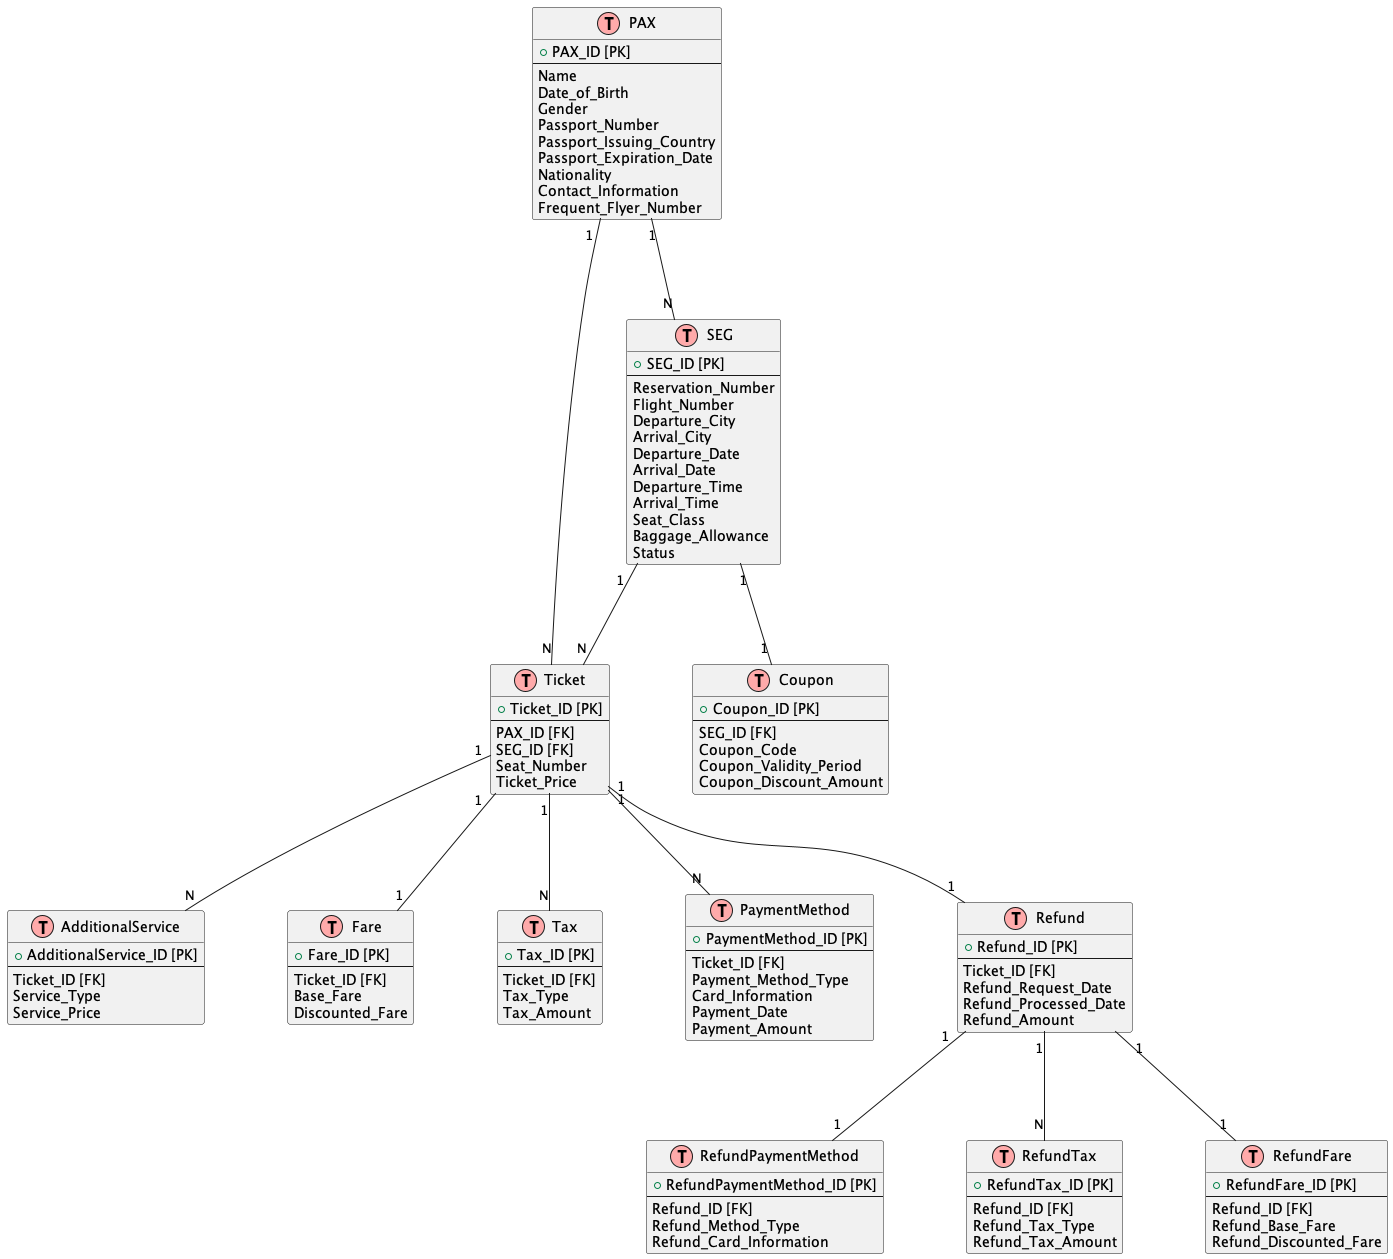

The diagram above was rendered by PlantUML. Its source (embedded in the PNG):
@startuml
!define table(x) class x << (T,#FFAAAA) >>

table(PAX) {
    +PAX_ID [PK]
    --
    Name
    Date_of_Birth
    Gender
    Passport_Number
    Passport_Issuing_Country
    Passport_Expiration_Date
    Nationality
    Contact_Information
    Frequent_Flyer_Number
}
table(SEG) {
    +SEG_ID [PK]
    --
    Reservation_Number
    Flight_Number
    Departure_City
    Arrival_City
    Departure_Date
    Arrival_Date
    Departure_Time
    Arrival_Time
    Seat_Class
    Baggage_Allowance
    Status
}
table(Ticket) {
    +Ticket_ID [PK]
    --
    PAX_ID [FK]
    SEG_ID [FK]
    Seat_Number
    Ticket_Price
}
table(Coupon) {
    +Coupon_ID [PK]
    --
    SEG_ID [FK]
    Coupon_Code
    Coupon_Validity_Period
    Coupon_Discount_Amount
}
table(AdditionalService) {
    +AdditionalService_ID [PK]
    --
    Ticket_ID [FK]
    Service_Type
    Service_Price
}
table(Fare) {
    +Fare_ID [PK]
    --
    Ticket_ID [FK]
    Base_Fare
    Discounted_Fare
}
table(Tax) {
    +Tax_ID [PK]
    --
    Ticket_ID [FK]
    Tax_Type
    Tax_Amount
}
table(PaymentMethod) {
    +PaymentMethod_ID [PK]
    --
    Ticket_ID [FK]
    Payment_Method_Type
    Card_Information
    Payment_Date
    Payment_Amount
}
table(Refund) {
    +Refund_ID [PK]
    --
    Ticket_ID [FK]
    Refund_Request_Date
    Refund_Processed_Date
    Refund_Amount
}
table(RefundPaymentMethod) {
    +RefundPaymentMethod_ID [PK]
    --
    Refund_ID [FK]
    Refund_Method_Type
    Refund_Card_Information
}
table(RefundTax) {
    +RefundTax_ID [PK]
    --
    Refund_ID [FK]
    Refund_Tax_Type
    Refund_Tax_Amount
}
table(RefundFare) {
    +RefundFare_ID [PK]
    --
    Refund_ID [FK]
    Refund_Base_Fare
    Refund_Discounted_Fare
}
PAX "1" -- "N" Ticket
SEG "1" -- "1" Coupon
Ticket "1" -- "N" AdditionalService
Ticket "1" -- "N" PaymentMethod
Ticket "1" -- "1" Refund
Refund "1" -- "1" RefundPaymentMethod
Refund "1" -- "N" RefundTax
Refund "1" -- "1" RefundFare
SEG "1" -- "N" Ticket
PAX "1" -- "N" SEG
Ticket "1" -- "1" Fare
Ticket "1" -- "N" Tax
@enduml